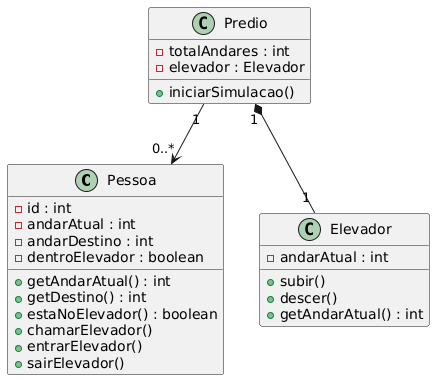

The diagram above was rendered by PlantUML. Its source (embedded in the PNG):
@startuml
class Pessoa {
    - id : int
    - andarAtual : int
    - andarDestino : int
    - dentroElevador : boolean

    + getAndarAtual() : int
    + getDestino() : int
    + estaNoElevador() : boolean
    + chamarElevador()
    + entrarElevador()
    + sairElevador()
}

class Elevador {
    - andarAtual : int

    + subir()
    + descer()
    + getAndarAtual() : int
}

class Predio {
    - totalAndares : int
    - elevador : Elevador

    + iniciarSimulacao()
}

Predio "1" *-- "1" Elevador
Predio "1" --> "0..*" Pessoa
@enduml